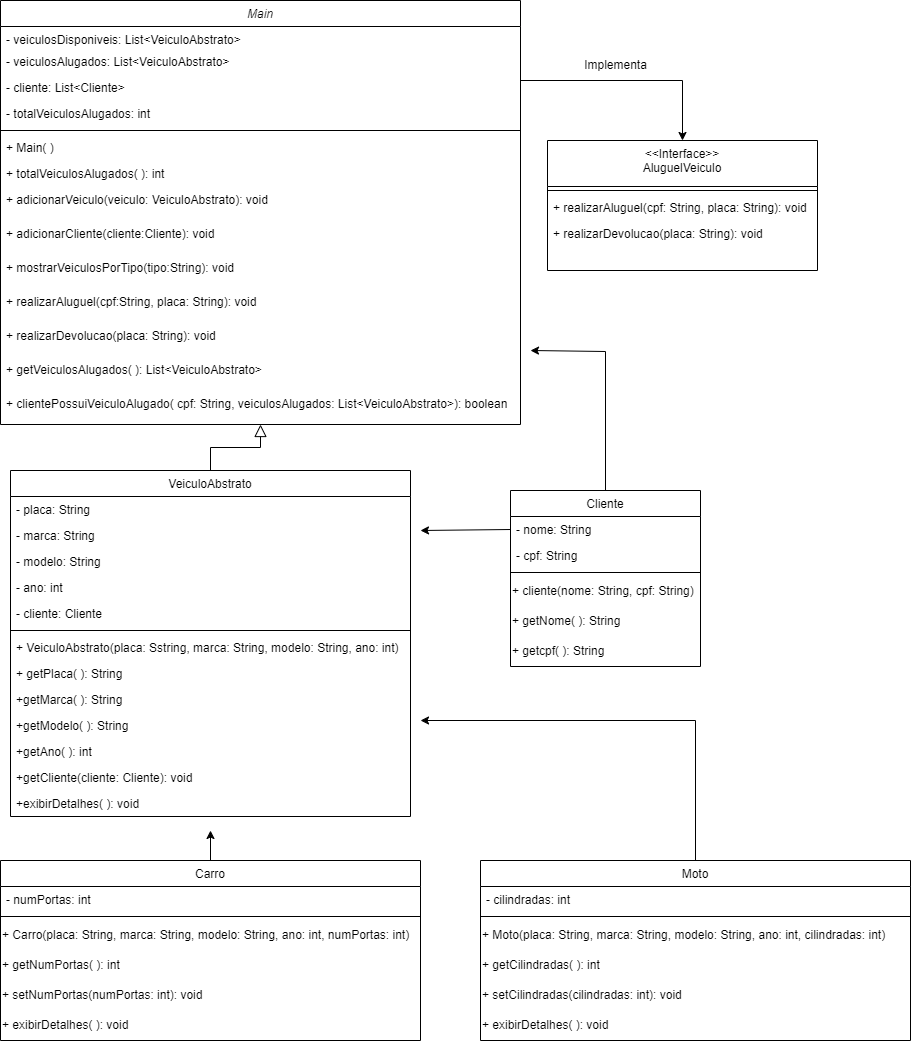

The diagram above was exported from draw.io. Its source (the exported page's mxGraphModel, read from the mxfile embedded in the PNG):
<mxGraphModel dx="1050" dy="577" grid="1" gridSize="10" guides="1" tooltips="1" connect="1" arrows="1" fold="1" page="1" pageScale="1" pageWidth="827" pageHeight="1169" math="0" shadow="0">
  <root>
    <mxCell id="WIyWlLk6GJQsqaUBKTNV-0" />
    <mxCell id="WIyWlLk6GJQsqaUBKTNV-1" parent="WIyWlLk6GJQsqaUBKTNV-0" />
    <mxCell id="zkfFHV4jXpPFQw0GAbJ--0" value="Main" style="swimlane;fontStyle=2;align=center;verticalAlign=top;childLayout=stackLayout;horizontal=1;startSize=26;horizontalStack=0;resizeParent=1;resizeLast=0;collapsible=1;marginBottom=0;rounded=0;shadow=0;strokeWidth=1;" parent="WIyWlLk6GJQsqaUBKTNV-1" vertex="1">
      <mxGeometry x="10" y="80" width="520" height="424" as="geometry">
        <mxRectangle x="230" y="140" width="160" height="26" as="alternateBounds" />
      </mxGeometry>
    </mxCell>
    <mxCell id="zkfFHV4jXpPFQw0GAbJ--1" value="- veiculosDisponiveis: List&lt;VeiculoAbstrato&gt;" style="text;align=left;verticalAlign=top;spacingLeft=4;spacingRight=4;overflow=hidden;rotatable=0;points=[[0,0.5],[1,0.5]];portConstraint=eastwest;" parent="zkfFHV4jXpPFQw0GAbJ--0" vertex="1">
      <mxGeometry y="26" width="520" height="22" as="geometry" />
    </mxCell>
    <mxCell id="zkfFHV4jXpPFQw0GAbJ--2" value="- veiculosAlugados: List&lt;VeiculoAbstrato&gt;" style="text;align=left;verticalAlign=top;spacingLeft=4;spacingRight=4;overflow=hidden;rotatable=0;points=[[0,0.5],[1,0.5]];portConstraint=eastwest;rounded=0;shadow=0;html=0;" parent="zkfFHV4jXpPFQw0GAbJ--0" vertex="1">
      <mxGeometry y="48" width="520" height="26" as="geometry" />
    </mxCell>
    <mxCell id="7bvkN7_NRjduwwFJ_U3e-0" value="- cliente: List&lt;Cliente&gt;" style="text;align=left;verticalAlign=top;spacingLeft=4;spacingRight=4;overflow=hidden;rotatable=0;points=[[0,0.5],[1,0.5]];portConstraint=eastwest;rounded=0;shadow=0;html=0;" parent="zkfFHV4jXpPFQw0GAbJ--0" vertex="1">
      <mxGeometry y="74" width="520" height="26" as="geometry" />
    </mxCell>
    <mxCell id="zkfFHV4jXpPFQw0GAbJ--3" value="- totalVeiculosAlugados: int" style="text;align=left;verticalAlign=top;spacingLeft=4;spacingRight=4;overflow=hidden;rotatable=0;points=[[0,0.5],[1,0.5]];portConstraint=eastwest;rounded=0;shadow=0;html=0;" parent="zkfFHV4jXpPFQw0GAbJ--0" vertex="1">
      <mxGeometry y="100" width="520" height="26" as="geometry" />
    </mxCell>
    <mxCell id="zkfFHV4jXpPFQw0GAbJ--4" value="" style="line;html=1;strokeWidth=1;align=left;verticalAlign=middle;spacingTop=-1;spacingLeft=3;spacingRight=3;rotatable=0;labelPosition=right;points=[];portConstraint=eastwest;" parent="zkfFHV4jXpPFQw0GAbJ--0" vertex="1">
      <mxGeometry y="126" width="520" height="8" as="geometry" />
    </mxCell>
    <mxCell id="zkfFHV4jXpPFQw0GAbJ--5" value="+ Main( )" style="text;align=left;verticalAlign=top;spacingLeft=4;spacingRight=4;overflow=hidden;rotatable=0;points=[[0,0.5],[1,0.5]];portConstraint=eastwest;" parent="zkfFHV4jXpPFQw0GAbJ--0" vertex="1">
      <mxGeometry y="134" width="520" height="26" as="geometry" />
    </mxCell>
    <mxCell id="7bvkN7_NRjduwwFJ_U3e-7" value="+ totalVeiculosAlugados( ): int" style="text;align=left;verticalAlign=top;spacingLeft=4;spacingRight=4;overflow=hidden;rotatable=0;points=[[0,0.5],[1,0.5]];portConstraint=eastwest;" parent="zkfFHV4jXpPFQw0GAbJ--0" vertex="1">
      <mxGeometry y="160" width="520" height="26" as="geometry" />
    </mxCell>
    <mxCell id="7bvkN7_NRjduwwFJ_U3e-6" value="+ adicionarVeiculo(veiculo: VeiculoAbstrato): void" style="text;align=left;verticalAlign=top;spacingLeft=4;spacingRight=4;overflow=hidden;rotatable=0;points=[[0,0.5],[1,0.5]];portConstraint=eastwest;" parent="zkfFHV4jXpPFQw0GAbJ--0" vertex="1">
      <mxGeometry y="186" width="520" height="34" as="geometry" />
    </mxCell>
    <mxCell id="7bvkN7_NRjduwwFJ_U3e-9" value="+ adicionarCliente(cliente:Cliente): void" style="text;align=left;verticalAlign=top;spacingLeft=4;spacingRight=4;overflow=hidden;rotatable=0;points=[[0,0.5],[1,0.5]];portConstraint=eastwest;" parent="zkfFHV4jXpPFQw0GAbJ--0" vertex="1">
      <mxGeometry y="220" width="520" height="34" as="geometry" />
    </mxCell>
    <mxCell id="7bvkN7_NRjduwwFJ_U3e-10" value="+ mostrarVeiculosPorTipo(tipo:String): void" style="text;align=left;verticalAlign=top;spacingLeft=4;spacingRight=4;overflow=hidden;rotatable=0;points=[[0,0.5],[1,0.5]];portConstraint=eastwest;" parent="zkfFHV4jXpPFQw0GAbJ--0" vertex="1">
      <mxGeometry y="254" width="520" height="34" as="geometry" />
    </mxCell>
    <mxCell id="XZ_o0wD-_q30u64ShGoM-0" value="+ realizarAluguel(cpf:String, placa: String): void" style="text;align=left;verticalAlign=top;spacingLeft=4;spacingRight=4;overflow=hidden;rotatable=0;points=[[0,0.5],[1,0.5]];portConstraint=eastwest;" vertex="1" parent="zkfFHV4jXpPFQw0GAbJ--0">
      <mxGeometry y="288" width="520" height="34" as="geometry" />
    </mxCell>
    <mxCell id="7bvkN7_NRjduwwFJ_U3e-11" value="+ realizarDevolucao(placa: String): void" style="text;align=left;verticalAlign=top;spacingLeft=4;spacingRight=4;overflow=hidden;rotatable=0;points=[[0,0.5],[1,0.5]];portConstraint=eastwest;" parent="zkfFHV4jXpPFQw0GAbJ--0" vertex="1">
      <mxGeometry y="322" width="520" height="34" as="geometry" />
    </mxCell>
    <mxCell id="7bvkN7_NRjduwwFJ_U3e-12" value="+ getVeiculosAlugados( ): List&lt;VeiculoAbstrato&gt;" style="text;align=left;verticalAlign=top;spacingLeft=4;spacingRight=4;overflow=hidden;rotatable=0;points=[[0,0.5],[1,0.5]];portConstraint=eastwest;" parent="zkfFHV4jXpPFQw0GAbJ--0" vertex="1">
      <mxGeometry y="356" width="520" height="34" as="geometry" />
    </mxCell>
    <mxCell id="7bvkN7_NRjduwwFJ_U3e-13" value="+ clientePossuiVeiculoAlugado( cpf: String, veiculosAlugados: List&lt;VeiculoAbstrato&gt;): boolean" style="text;align=left;verticalAlign=top;spacingLeft=4;spacingRight=4;overflow=hidden;rotatable=0;points=[[0,0.5],[1,0.5]];portConstraint=eastwest;" parent="zkfFHV4jXpPFQw0GAbJ--0" vertex="1">
      <mxGeometry y="390" width="520" height="34" as="geometry" />
    </mxCell>
    <mxCell id="zkfFHV4jXpPFQw0GAbJ--6" value="VeiculoAbstrato" style="swimlane;fontStyle=0;align=center;verticalAlign=top;childLayout=stackLayout;horizontal=1;startSize=26;horizontalStack=0;resizeParent=1;resizeLast=0;collapsible=1;marginBottom=0;rounded=0;shadow=0;strokeWidth=1;" parent="WIyWlLk6GJQsqaUBKTNV-1" vertex="1">
      <mxGeometry x="20" y="550" width="400" height="346" as="geometry">
        <mxRectangle x="130" y="380" width="160" height="26" as="alternateBounds" />
      </mxGeometry>
    </mxCell>
    <mxCell id="zkfFHV4jXpPFQw0GAbJ--7" value="- placa: String" style="text;align=left;verticalAlign=top;spacingLeft=4;spacingRight=4;overflow=hidden;rotatable=0;points=[[0,0.5],[1,0.5]];portConstraint=eastwest;" parent="zkfFHV4jXpPFQw0GAbJ--6" vertex="1">
      <mxGeometry y="26" width="400" height="26" as="geometry" />
    </mxCell>
    <mxCell id="zkfFHV4jXpPFQw0GAbJ--8" value="- marca: String" style="text;align=left;verticalAlign=top;spacingLeft=4;spacingRight=4;overflow=hidden;rotatable=0;points=[[0,0.5],[1,0.5]];portConstraint=eastwest;rounded=0;shadow=0;html=0;" parent="zkfFHV4jXpPFQw0GAbJ--6" vertex="1">
      <mxGeometry y="52" width="400" height="26" as="geometry" />
    </mxCell>
    <mxCell id="7bvkN7_NRjduwwFJ_U3e-17" value="- modelo: String" style="text;align=left;verticalAlign=top;spacingLeft=4;spacingRight=4;overflow=hidden;rotatable=0;points=[[0,0.5],[1,0.5]];portConstraint=eastwest;rounded=0;shadow=0;html=0;" parent="zkfFHV4jXpPFQw0GAbJ--6" vertex="1">
      <mxGeometry y="78" width="400" height="26" as="geometry" />
    </mxCell>
    <mxCell id="7bvkN7_NRjduwwFJ_U3e-18" value="- ano: int" style="text;align=left;verticalAlign=top;spacingLeft=4;spacingRight=4;overflow=hidden;rotatable=0;points=[[0,0.5],[1,0.5]];portConstraint=eastwest;rounded=0;shadow=0;html=0;" parent="zkfFHV4jXpPFQw0GAbJ--6" vertex="1">
      <mxGeometry y="104" width="400" height="26" as="geometry" />
    </mxCell>
    <mxCell id="7bvkN7_NRjduwwFJ_U3e-19" value="- cliente: Cliente" style="text;align=left;verticalAlign=top;spacingLeft=4;spacingRight=4;overflow=hidden;rotatable=0;points=[[0,0.5],[1,0.5]];portConstraint=eastwest;rounded=0;shadow=0;html=0;" parent="zkfFHV4jXpPFQw0GAbJ--6" vertex="1">
      <mxGeometry y="130" width="400" height="26" as="geometry" />
    </mxCell>
    <mxCell id="zkfFHV4jXpPFQw0GAbJ--9" value="" style="line;html=1;strokeWidth=1;align=left;verticalAlign=middle;spacingTop=-1;spacingLeft=3;spacingRight=3;rotatable=0;labelPosition=right;points=[];portConstraint=eastwest;" parent="zkfFHV4jXpPFQw0GAbJ--6" vertex="1">
      <mxGeometry y="156" width="400" height="8" as="geometry" />
    </mxCell>
    <mxCell id="zkfFHV4jXpPFQw0GAbJ--10" value="+ VeiculoAbstrato(placa: Sstring, marca: String, modelo: String, ano: int)" style="text;align=left;verticalAlign=top;spacingLeft=4;spacingRight=4;overflow=hidden;rotatable=0;points=[[0,0.5],[1,0.5]];portConstraint=eastwest;fontStyle=0" parent="zkfFHV4jXpPFQw0GAbJ--6" vertex="1">
      <mxGeometry y="164" width="400" height="26" as="geometry" />
    </mxCell>
    <mxCell id="zkfFHV4jXpPFQw0GAbJ--11" value="+ getPlaca( ): String" style="text;align=left;verticalAlign=top;spacingLeft=4;spacingRight=4;overflow=hidden;rotatable=0;points=[[0,0.5],[1,0.5]];portConstraint=eastwest;" parent="zkfFHV4jXpPFQw0GAbJ--6" vertex="1">
      <mxGeometry y="190" width="400" height="26" as="geometry" />
    </mxCell>
    <mxCell id="7bvkN7_NRjduwwFJ_U3e-22" value="+getMarca( ): String" style="text;align=left;verticalAlign=top;spacingLeft=4;spacingRight=4;overflow=hidden;rotatable=0;points=[[0,0.5],[1,0.5]];portConstraint=eastwest;" parent="zkfFHV4jXpPFQw0GAbJ--6" vertex="1">
      <mxGeometry y="216" width="400" height="26" as="geometry" />
    </mxCell>
    <mxCell id="7bvkN7_NRjduwwFJ_U3e-23" value="+getModelo( ): String" style="text;align=left;verticalAlign=top;spacingLeft=4;spacingRight=4;overflow=hidden;rotatable=0;points=[[0,0.5],[1,0.5]];portConstraint=eastwest;" parent="zkfFHV4jXpPFQw0GAbJ--6" vertex="1">
      <mxGeometry y="242" width="400" height="26" as="geometry" />
    </mxCell>
    <mxCell id="7bvkN7_NRjduwwFJ_U3e-24" value="+getAno( ): int" style="text;align=left;verticalAlign=top;spacingLeft=4;spacingRight=4;overflow=hidden;rotatable=0;points=[[0,0.5],[1,0.5]];portConstraint=eastwest;" parent="zkfFHV4jXpPFQw0GAbJ--6" vertex="1">
      <mxGeometry y="268" width="400" height="26" as="geometry" />
    </mxCell>
    <mxCell id="7bvkN7_NRjduwwFJ_U3e-25" value="+getCliente(cliente: Cliente): void" style="text;align=left;verticalAlign=top;spacingLeft=4;spacingRight=4;overflow=hidden;rotatable=0;points=[[0,0.5],[1,0.5]];portConstraint=eastwest;" parent="zkfFHV4jXpPFQw0GAbJ--6" vertex="1">
      <mxGeometry y="294" width="400" height="26" as="geometry" />
    </mxCell>
    <mxCell id="7bvkN7_NRjduwwFJ_U3e-26" value="+exibirDetalhes( ): void" style="text;align=left;verticalAlign=top;spacingLeft=4;spacingRight=4;overflow=hidden;rotatable=0;points=[[0,0.5],[1,0.5]];portConstraint=eastwest;" parent="zkfFHV4jXpPFQw0GAbJ--6" vertex="1">
      <mxGeometry y="320" width="400" height="26" as="geometry" />
    </mxCell>
    <mxCell id="zkfFHV4jXpPFQw0GAbJ--12" value="" style="endArrow=block;endSize=10;endFill=0;shadow=0;strokeWidth=1;rounded=0;edgeStyle=elbowEdgeStyle;elbow=vertical;" parent="WIyWlLk6GJQsqaUBKTNV-1" source="zkfFHV4jXpPFQw0GAbJ--6" target="zkfFHV4jXpPFQw0GAbJ--0" edge="1">
      <mxGeometry width="160" relative="1" as="geometry">
        <mxPoint x="200" y="203" as="sourcePoint" />
        <mxPoint x="200" y="203" as="targetPoint" />
      </mxGeometry>
    </mxCell>
    <mxCell id="zkfFHV4jXpPFQw0GAbJ--13" value="Cliente" style="swimlane;fontStyle=0;align=center;verticalAlign=top;childLayout=stackLayout;horizontal=1;startSize=26;horizontalStack=0;resizeParent=1;resizeLast=0;collapsible=1;marginBottom=0;rounded=0;shadow=0;strokeWidth=1;" parent="WIyWlLk6GJQsqaUBKTNV-1" vertex="1">
      <mxGeometry x="520" y="570" width="190" height="176" as="geometry">
        <mxRectangle x="340" y="380" width="170" height="26" as="alternateBounds" />
      </mxGeometry>
    </mxCell>
    <mxCell id="zkfFHV4jXpPFQw0GAbJ--14" value="- nome: String" style="text;align=left;verticalAlign=top;spacingLeft=4;spacingRight=4;overflow=hidden;rotatable=0;points=[[0,0.5],[1,0.5]];portConstraint=eastwest;" parent="zkfFHV4jXpPFQw0GAbJ--13" vertex="1">
      <mxGeometry y="26" width="190" height="26" as="geometry" />
    </mxCell>
    <mxCell id="7bvkN7_NRjduwwFJ_U3e-27" value="- cpf: String" style="text;align=left;verticalAlign=top;spacingLeft=4;spacingRight=4;overflow=hidden;rotatable=0;points=[[0,0.5],[1,0.5]];portConstraint=eastwest;" parent="zkfFHV4jXpPFQw0GAbJ--13" vertex="1">
      <mxGeometry y="52" width="190" height="26" as="geometry" />
    </mxCell>
    <mxCell id="zkfFHV4jXpPFQw0GAbJ--15" value="" style="line;html=1;strokeWidth=1;align=left;verticalAlign=middle;spacingTop=-1;spacingLeft=3;spacingRight=3;rotatable=0;labelPosition=right;points=[];portConstraint=eastwest;" parent="zkfFHV4jXpPFQw0GAbJ--13" vertex="1">
      <mxGeometry y="78" width="190" height="8" as="geometry" />
    </mxCell>
    <mxCell id="7bvkN7_NRjduwwFJ_U3e-30" value="+ cliente(nome: String, cpf: String)" style="text;html=1;align=left;verticalAlign=middle;resizable=0;points=[];autosize=1;strokeColor=none;fillColor=none;" parent="zkfFHV4jXpPFQw0GAbJ--13" vertex="1">
      <mxGeometry y="86" width="190" height="30" as="geometry" />
    </mxCell>
    <mxCell id="7bvkN7_NRjduwwFJ_U3e-32" value="+ getNome( ): String" style="text;html=1;align=left;verticalAlign=middle;resizable=0;points=[];autosize=1;strokeColor=none;fillColor=none;" parent="zkfFHV4jXpPFQw0GAbJ--13" vertex="1">
      <mxGeometry y="116" width="190" height="30" as="geometry" />
    </mxCell>
    <mxCell id="7bvkN7_NRjduwwFJ_U3e-33" value="+ getcpf( ): String" style="text;html=1;align=left;verticalAlign=middle;resizable=0;points=[];autosize=1;strokeColor=none;fillColor=none;" parent="zkfFHV4jXpPFQw0GAbJ--13" vertex="1">
      <mxGeometry y="146" width="190" height="30" as="geometry" />
    </mxCell>
    <mxCell id="zkfFHV4jXpPFQw0GAbJ--17" value="&lt;&lt;Interface&gt;&gt; &#10;AluguelVeiculo" style="swimlane;fontStyle=0;align=center;verticalAlign=top;childLayout=stackLayout;horizontal=1;startSize=46;horizontalStack=0;resizeParent=1;resizeLast=0;collapsible=1;marginBottom=0;rounded=0;shadow=0;strokeWidth=1;" parent="WIyWlLk6GJQsqaUBKTNV-1" vertex="1">
      <mxGeometry x="557" y="220" width="270" height="130" as="geometry">
        <mxRectangle x="550" y="140" width="160" height="26" as="alternateBounds" />
      </mxGeometry>
    </mxCell>
    <mxCell id="zkfFHV4jXpPFQw0GAbJ--23" value="" style="line;html=1;strokeWidth=1;align=left;verticalAlign=middle;spacingTop=-1;spacingLeft=3;spacingRight=3;rotatable=0;labelPosition=right;points=[];portConstraint=eastwest;" parent="zkfFHV4jXpPFQw0GAbJ--17" vertex="1">
      <mxGeometry y="46" width="270" height="8" as="geometry" />
    </mxCell>
    <mxCell id="zkfFHV4jXpPFQw0GAbJ--24" value="+ realizarAluguel(cpf: String, placa: String): void" style="text;align=left;verticalAlign=top;spacingLeft=4;spacingRight=4;overflow=hidden;rotatable=0;points=[[0,0.5],[1,0.5]];portConstraint=eastwest;" parent="zkfFHV4jXpPFQw0GAbJ--17" vertex="1">
      <mxGeometry y="54" width="270" height="26" as="geometry" />
    </mxCell>
    <mxCell id="zkfFHV4jXpPFQw0GAbJ--25" value="+ realizarDevolucao(placa: String): void" style="text;align=left;verticalAlign=top;spacingLeft=4;spacingRight=4;overflow=hidden;rotatable=0;points=[[0,0.5],[1,0.5]];portConstraint=eastwest;" parent="zkfFHV4jXpPFQw0GAbJ--17" vertex="1">
      <mxGeometry y="80" width="270" height="26" as="geometry" />
    </mxCell>
    <mxCell id="7bvkN7_NRjduwwFJ_U3e-16" value="Implementa" style="text;html=1;align=center;verticalAlign=middle;resizable=0;points=[];autosize=1;strokeColor=none;fillColor=none;" parent="WIyWlLk6GJQsqaUBKTNV-1" vertex="1">
      <mxGeometry x="580" y="130" width="90" height="30" as="geometry" />
    </mxCell>
    <mxCell id="7bvkN7_NRjduwwFJ_U3e-20" value="" style="endArrow=classic;html=1;rounded=0;exitX=0.5;exitY=0;exitDx=0;exitDy=0;" parent="WIyWlLk6GJQsqaUBKTNV-1" source="zkfFHV4jXpPFQw0GAbJ--13" edge="1">
      <mxGeometry width="50" height="50" relative="1" as="geometry">
        <mxPoint x="390" y="530" as="sourcePoint" />
        <mxPoint x="540" y="430" as="targetPoint" />
        <Array as="points">
          <mxPoint x="615" y="431" />
        </Array>
      </mxGeometry>
    </mxCell>
    <mxCell id="7bvkN7_NRjduwwFJ_U3e-21" value="" style="endArrow=classic;html=1;rounded=0;exitX=0;exitY=0.5;exitDx=0;exitDy=0;" parent="WIyWlLk6GJQsqaUBKTNV-1" source="zkfFHV4jXpPFQw0GAbJ--14" edge="1">
      <mxGeometry width="50" height="50" relative="1" as="geometry">
        <mxPoint x="390" y="530" as="sourcePoint" />
        <mxPoint x="430" y="610" as="targetPoint" />
      </mxGeometry>
    </mxCell>
    <mxCell id="7bvkN7_NRjduwwFJ_U3e-34" value="Carro" style="swimlane;fontStyle=0;align=center;verticalAlign=top;childLayout=stackLayout;horizontal=1;startSize=26;horizontalStack=0;resizeParent=1;resizeLast=0;collapsible=1;marginBottom=0;rounded=0;shadow=0;strokeWidth=1;" parent="WIyWlLk6GJQsqaUBKTNV-1" vertex="1">
      <mxGeometry x="10" y="940" width="420" height="180" as="geometry">
        <mxRectangle x="340" y="380" width="170" height="26" as="alternateBounds" />
      </mxGeometry>
    </mxCell>
    <mxCell id="7bvkN7_NRjduwwFJ_U3e-35" value="- numPortas: int" style="text;align=left;verticalAlign=top;spacingLeft=4;spacingRight=4;overflow=hidden;rotatable=0;points=[[0,0.5],[1,0.5]];portConstraint=eastwest;" parent="7bvkN7_NRjduwwFJ_U3e-34" vertex="1">
      <mxGeometry y="26" width="420" height="26" as="geometry" />
    </mxCell>
    <mxCell id="7bvkN7_NRjduwwFJ_U3e-37" value="" style="line;html=1;strokeWidth=1;align=left;verticalAlign=middle;spacingTop=-1;spacingLeft=3;spacingRight=3;rotatable=0;labelPosition=right;points=[];portConstraint=eastwest;" parent="7bvkN7_NRjduwwFJ_U3e-34" vertex="1">
      <mxGeometry y="52" width="420" height="8" as="geometry" />
    </mxCell>
    <mxCell id="7bvkN7_NRjduwwFJ_U3e-38" value="+ Carro(placa: String, marca: String, modelo: String, ano: int, numPortas: int)" style="text;html=1;align=left;verticalAlign=middle;resizable=0;points=[];autosize=1;strokeColor=none;fillColor=none;" parent="7bvkN7_NRjduwwFJ_U3e-34" vertex="1">
      <mxGeometry y="60" width="420" height="30" as="geometry" />
    </mxCell>
    <mxCell id="7bvkN7_NRjduwwFJ_U3e-39" value="+ getNumPortas( ): int" style="text;html=1;align=left;verticalAlign=middle;resizable=0;points=[];autosize=1;strokeColor=none;fillColor=none;" parent="7bvkN7_NRjduwwFJ_U3e-34" vertex="1">
      <mxGeometry y="90" width="420" height="30" as="geometry" />
    </mxCell>
    <mxCell id="7bvkN7_NRjduwwFJ_U3e-40" value="+ setNumPortas(numPortas: int): void" style="text;html=1;align=left;verticalAlign=middle;resizable=0;points=[];autosize=1;strokeColor=none;fillColor=none;" parent="7bvkN7_NRjduwwFJ_U3e-34" vertex="1">
      <mxGeometry y="120" width="420" height="30" as="geometry" />
    </mxCell>
    <mxCell id="7bvkN7_NRjduwwFJ_U3e-41" value="+ exibirDetalhes( ): void" style="text;html=1;align=left;verticalAlign=middle;resizable=0;points=[];autosize=1;strokeColor=none;fillColor=none;" parent="7bvkN7_NRjduwwFJ_U3e-34" vertex="1">
      <mxGeometry y="150" width="420" height="30" as="geometry" />
    </mxCell>
    <mxCell id="7bvkN7_NRjduwwFJ_U3e-42" value="Moto" style="swimlane;fontStyle=0;align=center;verticalAlign=top;childLayout=stackLayout;horizontal=1;startSize=26;horizontalStack=0;resizeParent=1;resizeLast=0;collapsible=1;marginBottom=0;rounded=0;shadow=0;strokeWidth=1;" parent="WIyWlLk6GJQsqaUBKTNV-1" vertex="1">
      <mxGeometry x="490" y="940" width="430" height="180" as="geometry">
        <mxRectangle x="340" y="380" width="170" height="26" as="alternateBounds" />
      </mxGeometry>
    </mxCell>
    <mxCell id="7bvkN7_NRjduwwFJ_U3e-43" value="- cilindradas: int" style="text;align=left;verticalAlign=top;spacingLeft=4;spacingRight=4;overflow=hidden;rotatable=0;points=[[0,0.5],[1,0.5]];portConstraint=eastwest;" parent="7bvkN7_NRjduwwFJ_U3e-42" vertex="1">
      <mxGeometry y="26" width="430" height="26" as="geometry" />
    </mxCell>
    <mxCell id="7bvkN7_NRjduwwFJ_U3e-44" value="" style="line;html=1;strokeWidth=1;align=left;verticalAlign=middle;spacingTop=-1;spacingLeft=3;spacingRight=3;rotatable=0;labelPosition=right;points=[];portConstraint=eastwest;" parent="7bvkN7_NRjduwwFJ_U3e-42" vertex="1">
      <mxGeometry y="52" width="430" height="8" as="geometry" />
    </mxCell>
    <mxCell id="7bvkN7_NRjduwwFJ_U3e-45" value="+ Moto(placa: String, marca: String, modelo: String, ano: int, cilindradas: int)" style="text;html=1;align=left;verticalAlign=middle;resizable=0;points=[];autosize=1;strokeColor=none;fillColor=none;" parent="7bvkN7_NRjduwwFJ_U3e-42" vertex="1">
      <mxGeometry y="60" width="430" height="30" as="geometry" />
    </mxCell>
    <mxCell id="7bvkN7_NRjduwwFJ_U3e-46" value="+ getCilindradas( ): int" style="text;html=1;align=left;verticalAlign=middle;resizable=0;points=[];autosize=1;strokeColor=none;fillColor=none;" parent="7bvkN7_NRjduwwFJ_U3e-42" vertex="1">
      <mxGeometry y="90" width="430" height="30" as="geometry" />
    </mxCell>
    <mxCell id="7bvkN7_NRjduwwFJ_U3e-47" value="+ setCilindradas(cilindradas: int): void" style="text;html=1;align=left;verticalAlign=middle;resizable=0;points=[];autosize=1;strokeColor=none;fillColor=none;" parent="7bvkN7_NRjduwwFJ_U3e-42" vertex="1">
      <mxGeometry y="120" width="430" height="30" as="geometry" />
    </mxCell>
    <mxCell id="7bvkN7_NRjduwwFJ_U3e-48" value="+ exibirDetalhes( ): void" style="text;html=1;align=left;verticalAlign=middle;resizable=0;points=[];autosize=1;strokeColor=none;fillColor=none;" parent="7bvkN7_NRjduwwFJ_U3e-42" vertex="1">
      <mxGeometry y="150" width="430" height="30" as="geometry" />
    </mxCell>
    <mxCell id="7bvkN7_NRjduwwFJ_U3e-49" value="" style="endArrow=classic;html=1;rounded=0;exitX=0.5;exitY=0;exitDx=0;exitDy=0;" parent="WIyWlLk6GJQsqaUBKTNV-1" source="7bvkN7_NRjduwwFJ_U3e-34" edge="1">
      <mxGeometry width="50" height="50" relative="1" as="geometry">
        <mxPoint x="360" y="930" as="sourcePoint" />
        <mxPoint x="220" y="910" as="targetPoint" />
      </mxGeometry>
    </mxCell>
    <mxCell id="7bvkN7_NRjduwwFJ_U3e-50" value="" style="endArrow=classic;html=1;rounded=0;exitX=0.5;exitY=0;exitDx=0;exitDy=0;" parent="WIyWlLk6GJQsqaUBKTNV-1" source="7bvkN7_NRjduwwFJ_U3e-42" edge="1">
      <mxGeometry width="50" height="50" relative="1" as="geometry">
        <mxPoint x="360" y="930" as="sourcePoint" />
        <mxPoint x="430" y="800" as="targetPoint" />
        <Array as="points">
          <mxPoint x="705" y="800" />
        </Array>
      </mxGeometry>
    </mxCell>
    <mxCell id="7bvkN7_NRjduwwFJ_U3e-51" value="" style="endArrow=classic;html=1;rounded=0;entryX=0.5;entryY=0;entryDx=0;entryDy=0;" parent="WIyWlLk6GJQsqaUBKTNV-1" target="zkfFHV4jXpPFQw0GAbJ--17" edge="1">
      <mxGeometry width="50" height="50" relative="1" as="geometry">
        <mxPoint x="530" y="160" as="sourcePoint" />
        <mxPoint x="740" y="160" as="targetPoint" />
        <Array as="points">
          <mxPoint x="692" y="160" />
        </Array>
      </mxGeometry>
    </mxCell>
  </root>
</mxGraphModel>